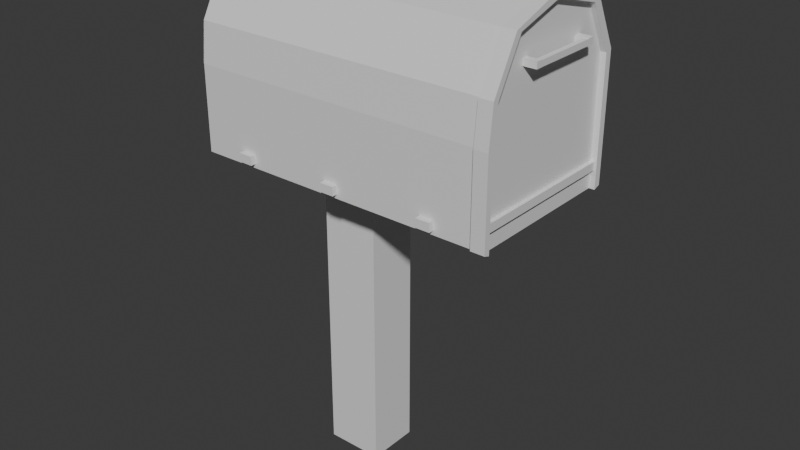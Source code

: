 # Source: fence.blend  (saved by Blender 5.0.119; exported with 4.5.12 LTS)
import bpy
from mathutils import Matrix  # noqa: F401  (used for matrix-valued properties, if any)

bpy.ops.wm.read_factory_settings(use_empty=True)
scene = bpy.context.scene
scene.name = 'Scene'

# ---- collections
col_collection = bpy.data.collections.new('Collection'); scene.collection.children.link(col_collection)

# ---- materials (node trees are filled in below, after node groups)
mat_material = bpy.data.materials.new('Material')
mat_material.alpha_threshold = 0.0
mat_material.use_backface_culling_lightprobe_volume = False
mat_material.roughness = 0.5
mat_material.line_color = (0.0, 0.0, 0.0, 1.0)

# ---- material node trees
mat_material.use_nodes = True; mat_material.node_tree.nodes.clear()
_N = mat_material.node_tree.nodes; _L = mat_material.node_tree.links
n0 = _N.new('ShaderNodeOutputMaterial'); n0.name = 'Material Output'; n0.location = (200, 100)
n1 = _N.new('ShaderNodeBsdfPrincipled'); n1.name = 'Principled BSDF'; n1.location = (-200, 100)
_L.new(n1.outputs[0], n0.inputs[0])
n0.is_active_output = True

# ---- world
world_world = bpy.data.worlds.new('World'); scene.world = world_world
world_world.use_nodes = True; world_world.node_tree.nodes.clear()
_N = world_world.node_tree.nodes; _L = world_world.node_tree.links
n0 = _N.new('ShaderNodeOutputWorld'); n0.name = 'World Output'; n0.location = (200, 100)
n1 = _N.new('ShaderNodeBackground'); n1.name = 'Background'; n1.location = (-200, 100)
n1.inputs[0].default_value = (0.05088, 0.05088, 0.05088, 1.0)
_L.new(n1.outputs[0], n0.inputs[0])
n0.is_active_output = True
world_world.color = (0.05088, 0.05088, 0.05088)
world_world.sun_shadow_jitter_overblur = 0.0

# ---- meshes
me_cube = bpy.data.meshes.new('Cube')
me_cube.from_pydata([(-0.1041, -0.09387, 0.0), (-0.1041, -0.09387, 0.8597), (-0.1041, 0.03696, 0.0), (-0.1041, 0.03696, 0.8597), (0.0385, -0.09387, 0.0), (0.0385, -0.09387, 0.8597), (0.0385, 0.03696, 0.0), (0.0385, 0.03696, 0.8597), (-0.3394, -0.2221, 0.7651), (-0.3394, -0.1488, 1.187), (-0.3394, 0.1609, 0.7651), (-0.3394, 0.1, 1.187), (0.4077, -0.2221, 0.7651), (0.4077, -0.1488, 1.187), (0.4077, 0.1609, 0.7651), (0.4077, 0.1, 1.187), (-0.09113, 0.1609, 0.7651), (-0.09113, 0.1, 1.187), (-0.09113, -0.2221, 0.7651), (-0.09113, -0.1488, 1.187), (0.1583, 0.1, 1.187), (0.1583, -0.2221, 0.7651), (0.1583, 0.1609, 0.7651), (0.1583, -0.1488, 1.187), (-0.3405, 0.1609, 0.7651), (-0.3405, -0.1488, 1.187), (-0.3405, 0.1, 1.187), (-0.3405, -0.2221, 0.7651), (-0.3394, -0.2221, 0.9759), (-0.3394, 0.1609, 0.9759), (0.4077, 0.1609, 0.9759), (0.4077, -0.2221, 0.9759), (-0.09113, -0.2221, 0.9759), (-0.09113, 0.1609, 0.9759), (0.1583, -0.2221, 0.9759), (0.1583, 0.1609, 0.9759), (-0.3405, 0.1609, 0.9759), (-0.3405, -0.2221, 0.9759), (-0.3394, -0.03059, 0.7651), (-0.3394, -0.03059, 1.232), (0.4077, -0.03059, 0.7651), (0.4077, -0.03059, 1.232), (-0.09113, -0.03059, 1.232), (-0.09113, -0.03059, 0.7651), (0.1583, -0.03059, 1.232), (0.1583, -0.03059, 0.7651), (-0.3405, -0.03059, 0.7651), (-0.3405, -0.03059, 1.232), (0.4077, 0.1784, 1.074), (-0.3394, -0.03059, 0.9759), (-0.3394, -0.212, 1.072), (-0.3394, 0.1609, 1.069), (0.4077, 0.1609, 1.069), (0.4077, -0.212, 1.072), (-0.09113, -0.212, 1.072), (-0.09113, 0.1609, 1.069), (0.1583, -0.212, 1.072), (0.1583, 0.1609, 1.069), (-0.3405, 0.1609, 1.069), (-0.3405, -0.212, 1.072), (0.4077, 0.1784, 0.7709), (-0.3394, -0.03059, 1.084), (-0.3394, 0.1609, 0.8705), (0.4077, 0.1609, 0.8705), (0.4077, -0.2221, 0.8705), (-0.09113, -0.2221, 0.8705), (-0.09113, 0.1609, 0.8705), (0.1583, -0.2221, 0.8705), (0.1583, 0.1609, 0.8705), (-0.3405, 0.1609, 0.8705), (-0.3405, -0.2221, 0.8705), (-0.3394, -0.2221, 0.8705), (-0.3394, -0.03059, 0.8705), (0.4077, 0.1784, 0.8763), (0.428, 0.1609, 0.8705), (0.428, 0.1609, 0.7651), (0.428, -0.03059, 0.7651), (0.428, -0.03059, 1.221), (0.428, -0.1488, 1.186), (0.428, -0.2221, 0.8705), (0.428, -0.2221, 0.7651), (0.428, 0.1609, 1.069), (0.428, 0.1609, 0.9759), (0.428, -0.212, 1.072), (0.428, -0.2221, 0.9759), (0.428, -0.03059, 0.9759), (0.428, 0.1, 1.185), (0.428, -0.03059, 0.8705), (0.428, -0.03059, 1.075), (0.4077, 0.1784, 0.9817), (0.4077, -0.03073, 1.238), (0.428, -0.03073, 1.238), (0.4077, 0.1175, 1.192), (0.428, 0.1784, 1.074), (0.428, 0.1175, 1.192), (0.428, 0.1784, 0.7709), (0.428, 0.1784, 0.8763), (0.428, 0.1784, 0.9817), (0.4077, -0.03073, 1.238), (0.4077, -0.1633, 1.192), (0.4077, -0.2366, 0.8757), (0.4077, -0.2366, 0.7703), (0.4077, -0.2265, 1.077), (0.4077, -0.2366, 0.9811), (0.428, -0.03073, 1.238), (0.428, -0.2366, 0.9811), (0.428, -0.2366, 0.8757), (0.428, -0.2366, 0.7703), (0.428, -0.1633, 1.192), (0.428, -0.2265, 1.077), (0.4419, -0.212, 1.072), (0.4419, -0.2265, 1.077), (0.4419, 0.1784, 1.074), (0.4419, 0.1609, 1.069), (0.4419, 0.1609, 0.9759), (0.4419, 0.1784, 0.9817), (0.4419, 0.1609, 0.8705), (0.4419, 0.1609, 0.7651), (0.4419, -0.03059, 1.221), (0.4419, -0.1488, 1.186), (0.4419, -0.2221, 0.8705), (0.4419, -0.2221, 0.7651), (0.4419, -0.2221, 0.9759), (0.4419, 0.1, 1.185), (0.4419, -0.2366, 0.8757), (0.4419, -0.2366, 0.9811), (0.4419, 0.1784, 0.8763), (0.4419, 0.1784, 0.7709), (0.4419, 0.1175, 1.192), (0.4419, -0.03073, 1.238), (0.4419, -0.03073, 1.238), (0.4419, -0.1633, 1.192), (0.4419, -0.2366, 0.7703), (0.428, -0.1197, 1.112), (0.4592, -0.1197, 1.112), (0.428, -0.1197, 1.127), (0.4592, -0.1197, 1.127), (0.428, -0.1057, 1.112), (0.4592, -0.1057, 1.112), (0.428, -0.1057, 1.127), (0.4592, -0.1057, 1.127), (0.428, 0.05798, 1.112), (0.4586, 0.05798, 1.112), (0.428, 0.05798, 1.127), (0.4586, 0.05798, 1.127), (0.428, 0.07463, 1.112), (0.4586, 0.07463, 1.112), (0.428, 0.07463, 1.127), (0.4586, 0.07463, 1.127), (0.4468, -0.1057, 1.112), (0.4468, 0.0582, 1.112), (0.4587, -0.1057, 1.112), (0.4587, 0.0582, 1.112), (0.4468, -0.1057, 1.126), (0.4468, 0.0582, 1.126), (0.4587, -0.1057, 1.126), (0.4587, 0.0582, 1.126), (0.2857, 0.161, 0.7753), (0.2857, 0.1749, 0.7753), (0.3213, 0.1609, 0.7753), (0.3213, 0.1749, 0.7753), (0.2857, 0.161, 0.7967), (0.2857, 0.1749, 0.7967), (0.3213, 0.1609, 0.7967), (0.3213, 0.1749, 0.7967), (0.01713, 0.1609, 0.7728), (0.01713, 0.17, 0.7728), (0.05606, 0.1609, 0.7728), (0.05606, 0.17, 0.7728), (0.01713, 0.1609, 0.7937), (0.01713, 0.17, 0.7937), (0.05606, 0.1609, 0.7937), (0.05606, 0.17, 0.7937), (-0.2367, 0.161, 0.7753), (-0.2367, 0.1749, 0.7753), (-0.2011, 0.1609, 0.7753), (-0.2011, 0.1749, 0.7753), (-0.2367, 0.161, 0.7967), (-0.2367, 0.1749, 0.7967), (-0.2011, 0.1609, 0.7967), (-0.2011, 0.1749, 0.7967), (-0.2283, -0.2351, 0.7753), (-0.2283, -0.2211, 0.7753), (-0.1928, -0.2351, 0.7753), (-0.1928, -0.2211, 0.7753), (-0.2283, -0.2351, 0.7967), (-0.2283, -0.2211, 0.7967), (-0.1928, -0.2351, 0.7967), (-0.1928, -0.2211, 0.7967), (0.01603, -0.2351, 0.7753), (0.01603, -0.2211, 0.7753), (0.05157, -0.2351, 0.7753), (0.05157, -0.2211, 0.7753), (0.01603, -0.2351, 0.7967), (0.01603, -0.2211, 0.7967), (0.05157, -0.2351, 0.7967), (0.05157, -0.2211, 0.7967), (0.2721, -0.2351, 0.7753), (0.2721, -0.2211, 0.7753), (0.3077, -0.2351, 0.7753), (0.3077, -0.2211, 0.7753), (0.2721, -0.2351, 0.7967), (0.2721, -0.2211, 0.7967), (0.3077, -0.2351, 0.7967), (0.3077, -0.2211, 0.7967), (0.273, 0.1609, 0.9903), (0.273, 0.1852, 0.9903), (0.3429, 0.1609, 0.9903), (0.3429, 0.1852, 0.9903), (0.273, 0.1609, 1.05), (0.273, 0.1852, 1.05), (0.3429, 0.1609, 1.05), (0.3429, 0.1852, 1.05), (0.2887, 0.1615, 1.05), (0.2887, 0.1615, 1.258), (0.2887, 0.184, 1.05), (0.2887, 0.184, 1.258), (0.324, 0.1615, 1.05), (0.324, 0.1615, 1.258), (0.324, 0.184, 1.05), (0.324, 0.184, 1.258), (0.2887, 0.1835, 1.222), (0.2244, 0.1835, 1.222), (0.2887, 0.1835, 1.258), (0.2244, 0.1835, 1.258), (0.2887, 0.1614, 1.222), (0.2244, 0.1614, 1.222), (0.2887, 0.1614, 1.258), (0.2244, 0.1614, 1.258), (0.428, -0.2248, 0.8092), (0.4363, -0.2248, 0.8092), (0.428, -0.2248, 0.8293), (0.4363, -0.2248, 0.8293), (0.428, 0.1612, 0.8092), (0.4363, 0.1612, 0.8092), (0.428, 0.1612, 0.8293), (0.4363, 0.1612, 0.8293)], [], [(0, 1, 3, 2), (2, 3, 7, 6), (6, 7, 5, 4), (4, 5, 1, 0), (2, 6, 4, 0), (7, 3, 1, 5), (61, 39, 11, 51), (57, 20, 15, 52), (41, 13, 99, 98), (59, 25, 9, 50), (45, 40, 12, 21), (47, 39, 9, 25), (44, 42, 19, 23), (46, 43, 18, 27), (56, 23, 19, 54), (58, 26, 17, 55), (53, 13, 23, 56), (41, 44, 23, 13), (43, 45, 21, 18), (55, 17, 20, 57), (51, 11, 26, 58), (38, 46, 27, 8), (42, 47, 25, 19), (54, 19, 25, 59), (65, 32, 37, 70), (62, 29, 36, 69), (66, 33, 35, 68), (64, 31, 34, 67), (69, 36, 33, 66), (67, 34, 32, 65), (70, 37, 28, 71), (97, 93, 112, 115), (68, 35, 30, 63), (72, 49, 29, 62), (71, 28, 49, 72), (52, 15, 92, 48), (17, 26, 47, 42), (10, 24, 46, 38), (16, 22, 45, 43), (15, 20, 44, 41), (24, 16, 43, 46), (20, 17, 42, 44), (26, 11, 39, 47), (22, 14, 40, 45), (106, 107, 132, 124), (50, 9, 39, 61), (28, 50, 61, 49), (77, 104, 130, 118), (32, 54, 59, 37), (29, 51, 58, 36), (33, 55, 57, 35), (31, 53, 56, 34), (36, 58, 55, 33), (34, 56, 54, 32), (37, 59, 50, 28), (40, 14, 75, 76), (35, 57, 52, 30), (49, 61, 51, 29), (12, 40, 76, 80), (8, 71, 72, 38), (38, 72, 62, 10), (22, 68, 63, 14), (63, 30, 89, 73), (27, 70, 71, 8), (21, 67, 65, 18), (24, 69, 66, 16), (12, 64, 67, 21), (16, 66, 68, 22), (10, 62, 69, 24), (18, 65, 70, 27), (88, 77, 78, 83), (87, 85, 84, 79), (74, 82, 85, 87), (81, 86, 77, 88), (82, 81, 88, 85), (85, 88, 83, 84), (75, 74, 87, 76), (76, 87, 79, 80), (31, 64, 100, 103), (83, 78, 119, 110), (95, 96, 126, 127), (104, 108, 131, 130), (92, 90, 91, 94), (89, 48, 93, 97), (48, 92, 94, 93), (73, 89, 97, 96), (60, 73, 96, 95), (30, 52, 48, 89), (15, 41, 90, 92), (75, 14, 60, 95), (41, 77, 91, 90), (84, 83, 110, 122), (86, 81, 113, 123), (14, 63, 73, 60), (98, 99, 108, 104), (103, 100, 106, 105), (99, 102, 109, 108), (102, 103, 105, 109), (100, 101, 107, 106), (13, 53, 102, 99), (81, 82, 114, 113), (53, 31, 103, 102), (91, 77, 118, 129), (77, 41, 98, 104), (64, 12, 101, 100), (12, 80, 107, 101), (123, 113, 112, 128), (119, 118, 130, 131), (118, 123, 128, 129), (122, 110, 111, 125), (120, 122, 125, 124), (113, 114, 115, 112), (114, 116, 126, 115), (116, 117, 127, 126), (110, 119, 131, 111), (121, 120, 124, 132), (109, 105, 125, 111), (74, 75, 117, 116), (94, 91, 129, 128), (77, 86, 123, 118), (108, 109, 111, 131), (93, 94, 128, 112), (75, 95, 127, 117), (105, 106, 124, 125), (96, 97, 115, 126), (78, 77, 118, 119), (82, 74, 116, 114), (80, 79, 120, 121), (79, 84, 122, 120), (107, 80, 121, 132), (133, 134, 136, 135), (135, 136, 140, 139), (139, 140, 138, 137), (137, 138, 134, 133), (135, 139, 137, 133), (140, 136, 134, 138), (141, 142, 144, 143), (143, 144, 148, 147), (147, 148, 146, 145), (145, 146, 142, 141), (143, 147, 145, 141), (148, 144, 142, 146), (149, 150, 152, 151), (151, 152, 156, 155), (155, 156, 154, 153), (153, 154, 150, 149), (151, 155, 153, 149), (156, 152, 150, 154), (157, 158, 160, 159), (159, 160, 164, 163), (163, 164, 162, 161), (161, 162, 158, 157), (159, 163, 161, 157), (164, 160, 158, 162), (165, 166, 168, 167), (167, 168, 172, 171), (171, 172, 170, 169), (169, 170, 166, 165), (167, 171, 169, 165), (172, 168, 166, 170), (173, 174, 176, 175), (175, 176, 180, 179), (179, 180, 178, 177), (177, 178, 174, 173), (175, 179, 177, 173), (180, 176, 174, 178), (181, 182, 184, 183), (183, 184, 188, 187), (187, 188, 186, 185), (185, 186, 182, 181), (183, 187, 185, 181), (188, 184, 182, 186), (189, 190, 192, 191), (191, 192, 196, 195), (195, 196, 194, 193), (193, 194, 190, 189), (191, 195, 193, 189), (196, 192, 190, 194), (197, 198, 200, 199), (199, 200, 204, 203), (203, 204, 202, 201), (201, 202, 198, 197), (199, 203, 201, 197), (204, 200, 198, 202), (205, 206, 208, 207), (207, 208, 212, 211), (211, 212, 210, 209), (209, 210, 206, 205), (207, 211, 209, 205), (212, 208, 206, 210), (213, 214, 216, 215), (215, 216, 220, 219), (219, 220, 218, 217), (217, 218, 214, 213), (215, 219, 217, 213), (220, 216, 214, 218), (221, 222, 224, 223), (223, 224, 228, 227), (227, 228, 226, 225), (225, 226, 222, 221), (223, 227, 225, 221), (228, 224, 222, 226), (229, 230, 232, 231), (231, 232, 236, 235), (235, 236, 234, 233), (233, 234, 230, 229), (231, 235, 233, 229), (236, 232, 230, 234)])
_uv = me_cube.uv_layers.new(name='UVMap')
_uv.uv.foreach_set('vector', [0.375, 0.0, 0.625, 0.0, 0.625, 0.25, 0.375, 0.25, 0.375, 0.25, 0.625, 0.25, 0.625, 0.5, 0.375, 0.5, 0.375, 0.5, 0.625, 0.5, 0.625, 0.75, 0.375, 0.75, 0.375, 0.75, 0.625, 0.75, 0.625, 1.0, 0.375, 1.0, 0.125, 0.5, 0.375, 0.5, 0.375, 0.75, 0.125, 0.75, 0.625, 0.5, 0.875, 0.5, 0.875, 0.75, 0.625, 0.75, 0.5639, 0.125, 0.625, 0.125, 0.625, 0.25, 0.5639, 0.25, 0.5639, 0.4375, 0.625, 0.4375, 0.625, 0.5, 0.5639, 0.5, 0.625, 0.625, 0.625, 0.75, 0.625, 0.75, 0.625, 0.625, 0.5639, 0.9375, 0.625, 0.9375, 0.625, 1.0, 0.5639, 1.0, 0.3125, 0.625, 0.375, 0.625, 0.375, 0.75, 0.3125, 0.75, 0.8125, 0.625, 0.875, 0.625, 0.875, 0.75, 0.8125, 0.75, 0.6875, 0.625, 0.75, 0.625, 0.75, 0.75, 0.6875, 0.75, 0.1875, 0.625, 0.25, 0.625, 0.25, 0.75, 0.1875, 0.75, 0.5639, 0.8125, 0.625, 0.8125, 0.625, 0.875, 0.5639, 0.875, 0.5639, 0.3125, 0.625, 0.3125, 0.625, 0.375, 0.5639, 0.375, 0.5639, 0.75, 0.625, 0.75, 0.625, 0.8125, 0.5639, 0.8125, 0.625, 0.625, 0.6875, 0.625, 0.6875, 0.75, 0.625, 0.75, 0.25, 0.625, 0.3125, 0.625, 0.3125, 0.75, 0.25, 0.75, 0.5639, 0.375, 0.625, 0.375, 0.625, 0.4375, 0.5639, 0.4375, 0.5639, 0.25, 0.625, 0.25, 0.625, 0.3125, 0.5639, 0.3125, 0.125, 0.625, 0.1875, 0.625, 0.1875, 0.75, 0.125, 0.75, 0.75, 0.625, 0.8125, 0.625, 0.8125, 0.75, 0.75, 0.75, 0.5639, 0.875, 0.625, 0.875, 0.625, 0.9375, 0.5639, 0.9375, 0.4375, 0.875, 0.5, 0.875, 0.5, 0.9375, 0.4375, 0.9375, 0.4375, 0.25, 0.5, 0.25, 0.5, 0.3125, 0.4375, 0.3125, 0.4375, 0.375, 0.5, 0.375, 0.5, 0.4375, 0.4375, 0.4375, 0.4375, 0.75, 0.5, 0.75, 0.5, 0.8125, 0.4375, 0.8125, 0.4375, 0.3125, 0.5, 0.3125, 0.5, 0.375, 0.4375, 0.375, 0.4375, 0.8125, 0.5, 0.8125, 0.5, 0.875, 0.4375, 0.875, 0.4375, 0.9375, 0.5, 0.9375, 0.5, 1.0, 0.4375, 1.0, 0.5, 0.5, 0.5639, 0.5, 0.5639, 0.5, 0.5, 0.5, 0.4375, 0.4375, 0.5, 0.4375, 0.5, 0.5, 0.4375, 0.5, 0.4375, 0.125, 0.5, 0.125, 0.5, 0.25, 0.4375, 0.25, 0.4375, 0.0, 0.5, 0.0, 0.5, 0.125, 0.4375, 0.125, 0.5639, 0.5, 0.625, 0.5, 0.625, 0.5, 0.5639, 0.5, 0.75, 0.5, 0.8125, 0.5, 0.8125, 0.625, 0.75, 0.625, 0.125, 0.5, 0.1875, 0.5, 0.1875, 0.625, 0.125, 0.625, 0.25, 0.5, 0.3125, 0.5, 0.3125, 0.625, 0.25, 0.625, 0.625, 0.5, 0.6875, 0.5, 0.6875, 0.625, 0.625, 0.625, 0.1875, 0.5, 0.25, 0.5, 0.25, 0.625, 0.1875, 0.625, 0.6875, 0.5, 0.75, 0.5, 0.75, 0.625, 0.6875, 0.625, 0.8125, 0.5, 0.875, 0.5, 0.875, 0.625, 0.8125, 0.625, 0.3125, 0.5, 0.375, 0.5, 0.375, 0.625, 0.3125, 0.625, 0.4375, 0.75, 0.375, 0.75, 0.375, 0.75, 0.4375, 0.75, 0.5639, 0.0, 0.625, 0.0, 0.625, 0.125, 0.5639, 0.125, 0.5, 0.0, 0.5639, 0.0, 0.5639, 0.125, 0.5, 0.125, 0.625, 0.625, 0.625, 0.625, 0.625, 0.625, 0.625, 0.625, 0.5, 0.875, 0.5639, 0.875, 0.5639, 0.9375, 0.5, 0.9375, 0.5, 0.25, 0.5639, 0.25, 0.5639, 0.3125, 0.5, 0.3125, 0.5, 0.375, 0.5639, 0.375, 0.5639, 0.4375, 0.5, 0.4375, 0.5, 0.75, 0.5639, 0.75, 0.5639, 0.8125, 0.5, 0.8125, 0.5, 0.3125, 0.5639, 0.3125, 0.5639, 0.375, 0.5, 0.375, 0.5, 0.8125, 0.5639, 0.8125, 0.5639, 0.875, 0.5, 0.875, 0.5, 0.9375, 0.5639, 0.9375, 0.5639, 1.0, 0.5, 1.0, 0.375, 0.625, 0.375, 0.5, 0.375, 0.5, 0.375, 0.625, 0.5, 0.4375, 0.5639, 0.4375, 0.5639, 0.5, 0.5, 0.5, 0.5, 0.125, 0.5639, 0.125, 0.5639, 0.25, 0.5, 0.25, 0.375, 0.75, 0.375, 0.625, 0.375, 0.625, 0.375, 0.75, 0.375, 0.0, 0.4375, 0.0, 0.4375, 0.125, 0.375, 0.125, 0.375, 0.125, 0.4375, 0.125, 0.4375, 0.25, 0.375, 0.25, 0.375, 0.4375, 0.4375, 0.4375, 0.4375, 0.5, 0.375, 0.5, 0.4375, 0.5, 0.5, 0.5, 0.5, 0.5, 0.4375, 0.5, 0.375, 0.9375, 0.4375, 0.9375, 0.4375, 1.0, 0.375, 1.0, 0.375, 0.8125, 0.4375, 0.8125, 0.4375, 0.875, 0.375, 0.875, 0.375, 0.3125, 0.4375, 0.3125, 0.4375, 0.375, 0.375, 0.375, 0.375, 0.75, 0.4375, 0.75, 0.4375, 0.8125, 0.375, 0.8125, 0.375, 0.375, 0.4375, 0.375, 0.4375, 0.4375, 0.375, 0.4375, 0.375, 0.25, 0.4375, 0.25, 0.4375, 0.3125, 0.375, 0.3125, 0.375, 0.875, 0.4375, 0.875, 0.4375, 0.9375, 0.375, 0.9375, 0.5639, 0.625, 0.625, 0.625, 0.625, 0.75, 0.5639, 0.75, 0.4375, 0.625, 0.5, 0.625, 0.5, 0.75, 0.4375, 0.75, 0.4375, 0.5, 0.5, 0.5, 0.5, 0.625, 0.4375, 0.625, 0.5639, 0.5, 0.625, 0.5, 0.625, 0.625, 0.5639, 0.625, 0.5, 0.5, 0.5639, 0.5, 0.5639, 0.625, 0.5, 0.625, 0.5, 0.625, 0.5639, 0.625, 0.5639, 0.75, 0.5, 0.75, 0.375, 0.5, 0.4375, 0.5, 0.4375, 0.625, 0.375, 0.625, 0.375, 0.625, 0.4375, 0.625, 0.4375, 0.75, 0.375, 0.75, 0.5, 0.75, 0.4375, 0.75, 0.4375, 0.75, 0.5, 0.75, 0.5639, 0.75, 0.625, 0.75, 0.625, 0.75, 0.5639, 0.75, 0.375, 0.5, 0.4375, 0.5, 0.4375, 0.5, 0.375, 0.5, 0.625, 0.625, 0.625, 0.75, 0.625, 0.75, 0.625, 0.625, 0.625, 0.5, 0.625, 0.625, 0.625, 0.625, 0.625, 0.5, 0.5, 0.5, 0.5639, 0.5, 0.5639, 0.5, 0.5, 0.5, 0.5639, 0.5, 0.625, 0.5, 0.625, 0.5, 0.5639, 0.5, 0.4375, 0.5, 0.5, 0.5, 0.5, 0.5, 0.4375, 0.5, 0.375, 0.5, 0.4375, 0.5, 0.4375, 0.5, 0.375, 0.5, 0.5, 0.5, 0.5639, 0.5, 0.5639, 0.5, 0.5, 0.5, 0.625, 0.5, 0.625, 0.625, 0.625, 0.625, 0.625, 0.5, 0.375, 0.5, 0.375, 0.5, 0.375, 0.5, 0.375, 0.5, 0.625, 0.625, 0.625, 0.625, 0.625, 0.625, 0.625, 0.625, 0.5, 0.75, 0.5639, 0.75, 0.5639, 0.75, 0.5, 0.75, 0.625, 0.5, 0.5639, 0.5, 0.5639, 0.5, 0.625, 0.5, 0.375, 0.5, 0.4375, 0.5, 0.4375, 0.5, 0.375, 0.5, 0.625, 0.625, 0.625, 0.75, 0.625, 0.75, 0.625, 0.625, 0.5, 0.75, 0.4375, 0.75, 0.4375, 0.75, 0.5, 0.75, 0.625, 0.75, 0.5639, 0.75, 0.5639, 0.75, 0.625, 0.75, 0.5639, 0.75, 0.5, 0.75, 0.5, 0.75, 0.5639, 0.75, 0.4375, 0.75, 0.375, 0.75, 0.375, 0.75, 0.4375, 0.75, 0.625, 0.75, 0.5639, 0.75, 0.5639, 0.75, 0.625, 0.75, 0.5639, 0.5, 0.5, 0.5, 0.5, 0.5, 0.5639, 0.5, 0.5639, 0.75, 0.5, 0.75, 0.5, 0.75, 0.5639, 0.75, 0.625, 0.625, 0.625, 0.625, 0.625, 0.625, 0.625, 0.625, 0.625, 0.625, 0.625, 0.625, 0.625, 0.625, 0.625, 0.625, 0.4375, 0.75, 0.375, 0.75, 0.375, 0.75, 0.4375, 0.75, 0.375, 0.75, 0.375, 0.75, 0.375, 0.75, 0.375, 0.75, 0.625, 0.5, 0.5639, 0.5, 0.5639, 0.5, 0.625, 0.5, 0.625, 0.75, 0.625, 0.625, 0.625, 0.625, 0.625, 0.75, 0.625, 0.625, 0.625, 0.5, 0.625, 0.5, 0.625, 0.625, 0.5, 0.75, 0.5639, 0.75, 0.5639, 0.75, 0.5, 0.75, 0.4375, 0.75, 0.5, 0.75, 0.5, 0.75, 0.4375, 0.75, 0.5639, 0.5, 0.5, 0.5, 0.5, 0.5, 0.5639, 0.5, 0.5, 0.5, 0.4375, 0.5, 0.4375, 0.5, 0.5, 0.5, 0.4375, 0.5, 0.375, 0.5, 0.375, 0.5, 0.4375, 0.5, 0.5639, 0.75, 0.625, 0.75, 0.625, 0.75, 0.5639, 0.75, 0.375, 0.75, 0.4375, 0.75, 0.4375, 0.75, 0.375, 0.75, 0.5639, 0.75, 0.5, 0.75, 0.5, 0.75, 0.5639, 0.75, 0.4375, 0.5, 0.375, 0.5, 0.375, 0.5, 0.4375, 0.5, 0.625, 0.5, 0.625, 0.625, 0.625, 0.625, 0.625, 0.5, 0.625, 0.625, 0.625, 0.5, 0.625, 0.5, 0.625, 0.625, 0.625, 0.75, 0.5639, 0.75, 0.5639, 0.75, 0.625, 0.75, 0.5639, 0.5, 0.625, 0.5, 0.625, 0.5, 0.5639, 0.5, 0.375, 0.5, 0.375, 0.5, 0.375, 0.5, 0.375, 0.5, 0.5, 0.75, 0.4375, 0.75, 0.4375, 0.75, 0.5, 0.75, 0.4375, 0.5, 0.5, 0.5, 0.5, 0.5, 0.4375, 0.5, 0.625, 0.75, 0.625, 0.625, 0.625, 0.625, 0.625, 0.75, 0.5, 0.5, 0.4375, 0.5, 0.4375, 0.5, 0.5, 0.5, 0.375, 0.75, 0.4375, 0.75, 0.4375, 0.75, 0.375, 0.75, 0.4375, 0.75, 0.5, 0.75, 0.5, 0.75, 0.4375, 0.75, 0.375, 0.75, 0.375, 0.75, 0.375, 0.75, 0.375, 0.75, 0.375, 0.0, 0.625, 0.0, 0.625, 0.25, 0.375, 0.25, 0.375, 0.25, 0.625, 0.25, 0.625, 0.5, 0.375, 0.5, 0.375, 0.5, 0.625, 0.5, 0.625, 0.75, 0.375, 0.75, 0.375, 0.75, 0.625, 0.75, 0.625, 1.0, 0.375, 1.0, 0.125, 0.5, 0.375, 0.5, 0.375, 0.75, 0.125, 0.75, 0.625, 0.5, 0.875, 0.5, 0.875, 0.75, 0.625, 0.75, 0.375, 0.0, 0.625, 0.0, 0.625, 0.25, 0.375, 0.25, 0.375, 0.25, 0.625, 0.25, 0.625, 0.5, 0.375, 0.5, 0.375, 0.5, 0.625, 0.5, 0.625, 0.75, 0.375, 0.75, 0.375, 0.75, 0.625, 0.75, 0.625, 1.0, 0.375, 1.0, 0.125, 0.5, 0.375, 0.5, 0.375, 0.75, 0.125, 0.75, 0.625, 0.5, 0.875, 0.5, 0.875, 0.75, 0.625, 0.75, 0.375, 0.0, 0.625, 0.0, 0.625, 0.25, 0.375, 0.25, 0.375, 0.25, 0.625, 0.25, 0.625, 0.5, 0.375, 0.5, 0.375, 0.5, 0.625, 0.5, 0.625, 0.75, 0.375, 0.75, 0.375, 0.75, 0.625, 0.75, 0.625, 1.0, 0.375, 1.0, 0.125, 0.5, 0.375, 0.5, 0.375, 0.75, 0.125, 0.75, 0.625, 0.5, 0.875, 0.5, 0.875, 0.75, 0.625, 0.75, 0.375, 0.0, 0.625, 0.0, 0.625, 0.25, 0.375, 0.25, 0.375, 0.25, 0.625, 0.25, 0.625, 0.5, 0.375, 0.5, 0.375, 0.5, 0.625, 0.5, 0.625, 0.75, 0.375, 0.75, 0.375, 0.75, 0.625, 0.75, 0.625, 1.0, 0.375, 1.0, 0.125, 0.5, 0.375, 0.5, 0.375, 0.75, 0.125, 0.75, 0.625, 0.5, 0.875, 0.5, 0.875, 0.75, 0.625, 0.75, 0.375, 0.0, 0.625, 0.0, 0.625, 0.25, 0.375, 0.25, 0.375, 0.25, 0.625, 0.25, 0.625, 0.5, 0.375, 0.5, 0.375, 0.5, 0.625, 0.5, 0.625, 0.75, 0.375, 0.75, 0.375, 0.75, 0.625, 0.75, 0.625, 1.0, 0.375, 1.0, 0.125, 0.5, 0.375, 0.5, 0.375, 0.75, 0.125, 0.75, 0.625, 0.5, 0.875, 0.5, 0.875, 0.75, 0.625, 0.75, 0.375, 0.0, 0.625, 0.0, 0.625, 0.25, 0.375, 0.25, 0.375, 0.25, 0.625, 0.25, 0.625, 0.5, 0.375, 0.5, 0.375, 0.5, 0.625, 0.5, 0.625, 0.75, 0.375, 0.75, 0.375, 0.75, 0.625, 0.75, 0.625, 1.0, 0.375, 1.0, 0.125, 0.5, 0.375, 0.5, 0.375, 0.75, 0.125, 0.75, 0.625, 0.5, 0.875, 0.5, 0.875, 0.75, 0.625, 0.75, 0.375, 0.0, 0.625, 0.0, 0.625, 0.25, 0.375, 0.25, 0.375, 0.25, 0.625, 0.25, 0.625, 0.5, 0.375, 0.5, 0.375, 0.5, 0.625, 0.5, 0.625, 0.75, 0.375, 0.75, 0.375, 0.75, 0.625, 0.75, 0.625, 1.0, 0.375, 1.0, 0.125, 0.5, 0.375, 0.5, 0.375, 0.75, 0.125, 0.75, 0.625, 0.5, 0.875, 0.5, 0.875, 0.75, 0.625, 0.75, 0.375, 0.0, 0.625, 0.0, 0.625, 0.25, 0.375, 0.25, 0.375, 0.25, 0.625, 0.25, 0.625, 0.5, 0.375, 0.5, 0.375, 0.5, 0.625, 0.5, 0.625, 0.75, 0.375, 0.75, 0.375, 0.75, 0.625, 0.75, 0.625, 1.0, 0.375, 1.0, 0.125, 0.5, 0.375, 0.5, 0.375, 0.75, 0.125, 0.75, 0.625, 0.5, 0.875, 0.5, 0.875, 0.75, 0.625, 0.75, 0.375, 0.0, 0.625, 0.0, 0.625, 0.25, 0.375, 0.25, 0.375, 0.25, 0.625, 0.25, 0.625, 0.5, 0.375, 0.5, 0.375, 0.5, 0.625, 0.5, 0.625, 0.75, 0.375, 0.75, 0.375, 0.75, 0.625, 0.75, 0.625, 1.0, 0.375, 1.0, 0.125, 0.5, 0.375, 0.5, 0.375, 0.75, 0.125, 0.75, 0.625, 0.5, 0.875, 0.5, 0.875, 0.75, 0.625, 0.75, 0.375, 0.0, 0.625, 0.0, 0.625, 0.25, 0.375, 0.25, 0.375, 0.25, 0.625, 0.25, 0.625, 0.5, 0.375, 0.5, 0.375, 0.5, 0.625, 0.5, 0.625, 0.75, 0.375, 0.75, 0.375, 0.75, 0.625, 0.75, 0.625, 1.0, 0.375, 1.0, 0.125, 0.5, 0.375, 0.5, 0.375, 0.75, 0.125, 0.75, 0.625, 0.5, 0.875, 0.5, 0.875, 0.75, 0.625, 0.75, 0.375, 0.0, 0.625, 0.0, 0.625, 0.25, 0.375, 0.25, 0.375, 0.25, 0.625, 0.25, 0.625, 0.5, 0.375, 0.5, 0.375, 0.5, 0.625, 0.5, 0.625, 0.75, 0.375, 0.75, 0.375, 0.75, 0.625, 0.75, 0.625, 1.0, 0.375, 1.0, 0.125, 0.5, 0.375, 0.5, 0.375, 0.75, 0.125, 0.75, 0.625, 0.5, 0.875, 0.5, 0.875, 0.75, 0.625, 0.75, 0.375, 0.0, 0.625, 0.0, 0.625, 0.25, 0.375, 0.25, 0.375, 0.25, 0.625, 0.25, 0.625, 0.5, 0.375, 0.5, 0.375, 0.5, 0.625, 0.5, 0.625, 0.75, 0.375, 0.75, 0.375, 0.75, 0.625, 0.75, 0.625, 1.0, 0.375, 1.0, 0.125, 0.5, 0.375, 0.5, 0.375, 0.75, 0.125, 0.75, 0.625, 0.5, 0.875, 0.5, 0.875, 0.75, 0.625, 0.75, 0.375, 0.0, 0.625, 0.0, 0.625, 0.25, 0.375, 0.25, 0.375, 0.25, 0.625, 0.25, 0.625, 0.5, 0.375, 0.5, 0.375, 0.5, 0.625, 0.5, 0.625, 0.75, 0.375, 0.75, 0.375, 0.75, 0.625, 0.75, 0.625, 1.0, 0.375, 1.0, 0.125, 0.5, 0.375, 0.5, 0.375, 0.75, 0.125, 0.75, 0.625, 0.5, 0.875, 0.5, 0.875, 0.75, 0.625, 0.75])
me_cube.materials.append(mat_material)
me_cube.use_mirror_vertex_groups = False
me_cube.update()

# ---- objects
ob_cube = bpy.data.objects.new('Cube', me_cube)

# ---- transforms, parenting, visibility, modifiers, constraints
ob_cube.location = (0.0, 0.0, 0.0)
ob_cube.lock_rotations_4d = False
ob_cube.empty_display_type = 'ARROWS'
ob_cube.lineart.crease_threshold = 0.0

# ---- collection membership
col_collection.objects.link(ob_cube)

# ---- scene / render settings (as saved in the file)
scene.frame_start = 1; scene.frame_end = 250; scene.frame_set(1)
scene.render.engine = 'BLENDER_EEVEE_NEXT'
scene.render.bake_bias = 0.0
scene.render.bake_samples = 0
scene.cycles.sampling_pattern = 'TABULATED_SOBOL'
scene.eevee.use_volume_custom_range = False
bpy.context.view_layer.update()

# ---- added for rendering (the .blend has no active camera and no usable light): camera, sun
cam_auto = bpy.data.cameras.new('AutoCamera')
cam_auto.lens = 50.0
cam_auto.sensor_width = 36.0
cam_auto.clip_end = 1000.0
ob_auto_camera = bpy.data.objects.new('AutoCamera', cam_auto)
scene.collection.objects.link(ob_auto_camera)
ob_auto_camera.location = (1.49281, -1.74588, 1.77582)
ob_auto_camera.rotation_euler = (1.09748, -7.21219e-08, 0.694738)
scene.camera = ob_auto_camera
light_auto_sun = bpy.data.lights.new('AutoSun', 'SUN')
light_auto_sun.energy = 3.0
light_auto_sun.angle = 0.0523599
ob_auto_sun = bpy.data.objects.new('AutoSun', light_auto_sun)
scene.collection.objects.link(ob_auto_sun)
ob_auto_sun.rotation_euler = (0.872665, 0.174533, 0.523599)
bpy.context.view_layer.update()
